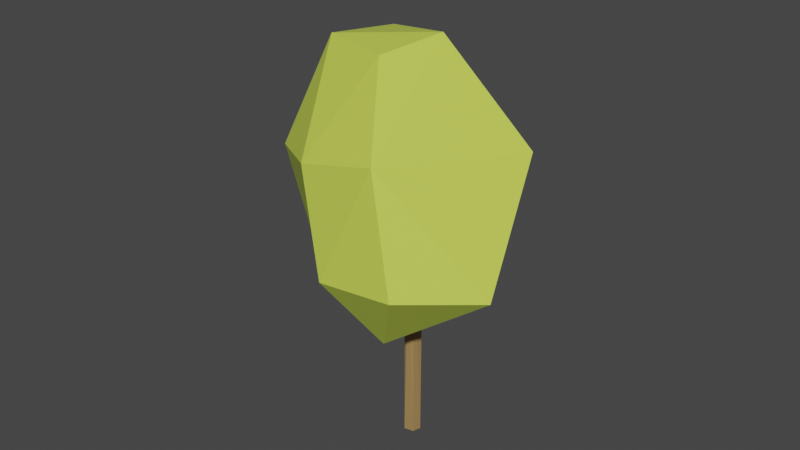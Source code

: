 # Source: arbol2.blend  (saved by Blender 2.80.75; exported with 4.5.12 LTS)
import bpy
from mathutils import Matrix  # noqa: F401  (used for matrix-valued properties, if any)

bpy.ops.wm.read_factory_settings(use_empty=True)
scene = bpy.context.scene
scene.name = 'Scene'

# ---- collections
col_collection = bpy.data.collections.new('Collection'); scene.collection.children.link(col_collection)

# ---- materials (node trees are filled in below, after node groups)
mat_material_001 = bpy.data.materials.new('Material.001')
mat_material_001.use_transparent_shadow = False
mat_material_002 = bpy.data.materials.new('Material.002')
mat_material_002.use_transparent_shadow = False

# ---- material node trees
mat_material_001.use_nodes = True; mat_material_001.node_tree.nodes.clear()
_N = mat_material_001.node_tree.nodes; _L = mat_material_001.node_tree.links
n0 = _N.new('ShaderNodeOutputMaterial'); n0.name = 'Material Output'; n0.location = (300, 300)
n1 = _N.new('ShaderNodeBsdfPrincipled'); n1.name = 'Principled BSDF'; n1.location = (10, 300)
n1.distribution = 'GGX'
n1.subsurface_method = 'BURLEY'
n1.inputs[0].default_value = (0.3694, 0.225, 0.08703, 1.0)
n1.inputs[3].default_value = 1.45
n1.inputs[27].default_value = (0.0, 0.0, 0.0, 1.0)
n1.inputs[28].default_value = 1.0
_L.new(n1.outputs[0], n0.inputs[0])
n0.is_active_output = True
mat_material_002.use_nodes = True; mat_material_002.node_tree.nodes.clear()
_N = mat_material_002.node_tree.nodes; _L = mat_material_002.node_tree.links
n0 = _N.new('ShaderNodeOutputMaterial'); n0.name = 'Material Output'; n0.location = (300, 300)
n1 = _N.new('ShaderNodeBsdfPrincipled'); n1.name = 'Principled BSDF'; n1.location = (10, 300)
n1.distribution = 'GGX'
n1.subsurface_method = 'BURLEY'
n1.inputs[0].default_value = (0.6491, 0.8, 0.09372, 1.0)
n1.inputs[3].default_value = 1.45
n1.inputs[27].default_value = (0.0, 0.0, 0.0, 1.0)
n1.inputs[28].default_value = 1.0
_L.new(n1.outputs[0], n0.inputs[0])
n0.is_active_output = True

# ---- world
world_world = bpy.data.worlds.new('World'); scene.world = world_world
world_world.use_nodes = True; world_world.node_tree.nodes.clear()
_N = world_world.node_tree.nodes; _L = world_world.node_tree.links
n0 = _N.new('ShaderNodeOutputWorld'); n0.name = 'World Output'; n0.location = (300, 300)
n1 = _N.new('ShaderNodeBackground'); n1.name = 'Background'; n1.location = (10, 300)
n1.inputs[0].default_value = (0.05088, 0.05088, 0.05088, 1.0)
_L.new(n1.outputs[0], n0.inputs[0])
n0.is_active_output = True
world_world.color = (0.05088, 0.05088, 0.05088)
world_world.use_sun_shadow = False
world_world.sun_shadow_jitter_overblur = 0.0

# ---- meshes
me_cylinder = bpy.data.meshes.new('Cylinder')
me_cylinder.from_pydata([(0.0, 1.0, -1.0), (0.7071, 0.7071, -1.0), (0.4802, 0.9285, 1.0), (1.0, -4.371e-08, -1.0), (0.7071, -0.7071, -1.0), (0.9285, -0.4802, 1.0), (-8.742e-08, -1.0, -1.0), (-8.742e-08, -1.0, 1.0), (-0.9285, -0.4802, -1.0), (-0.9961, -0.317, 1.0), (-0.7071, 0.7071, -1.0), (-0.7071, 0.7071, 1.0)], [], [(2, 1, 0), (2, 3, 1), (5, 4, 3), (5, 6, 4), (7, 8, 6), (5, 2, 9), (9, 10, 8), (11, 0, 10), (10, 1, 4), (2, 5, 3), (5, 7, 6), (7, 9, 8), (2, 11, 9), (7, 5, 9), (9, 11, 10), (11, 2, 0), (10, 0, 1), (1, 3, 4), (4, 6, 8), (8, 10, 4)])
_uv = me_cylinder.uv_layers.new(name='UVMap')
_uv.uv.foreach_set('vector', [0.9231, 1.0, 0.875, 0.5, 1.0, 0.5, 0.9231, 1.0, 0.75, 0.5, 0.875, 0.5, 0.6731, 1.0, 0.625, 0.5, 0.75, 0.5, 0.6731, 1.0, 0.5, 0.5, 0.625, 0.5, 0.5, 1.0, 0.3269, 0.5, 0.5, 0.5, 0.4467, 0.1456, 0.3544, 0.4467, 0.03704, 0.1847, 0.2981, 1.0, 0.125, 0.5, 0.3269, 0.5, 0.125, 1.0, 0.0, 0.5, 0.125, 0.5, 0.5803, 0.4197, 0.9197, 0.4197, 0.9197, 0.08029, 0.9231, 1.0, 0.6731, 1.0, 0.75, 0.5, 0.6731, 1.0, 0.5, 1.0, 0.5, 0.5, 0.5, 1.0, 0.2981, 1.0, 0.3269, 0.5, 0.3544, 0.4467, 0.08029, 0.4197, 0.03704, 0.1847, 0.25, 0.01, 0.4467, 0.1456, 0.03704, 0.1847, 0.2981, 1.0, 0.125, 1.0, 0.125, 0.5, 0.125, 1.0, 0.0, 1.0, 0.0, 0.5, 0.5803, 0.4197, 0.75, 0.49, 0.9197, 0.4197, 0.9197, 0.4197, 0.99, 0.25, 0.9197, 0.08029, 0.9197, 0.08029, 0.75, 0.01, 0.5533, 0.1456, 0.5533, 0.1456, 0.5803, 0.4197, 0.9197, 0.08029])
me_cylinder.materials.append(mat_material_001)
me_cylinder.use_remesh_preserve_volume = False
me_cylinder.use_remesh_preserve_attributes = False
me_cylinder.use_mirror_vertex_groups = False
me_cylinder.update()
me_mesh = bpy.data.meshes.new('Mesh')
me_mesh.from_pydata([(2.723, 0.846, -0.1489), (1.972, -0.2034, -2.394), (2.202, 1.067, -1.686), (-0.3443, 0.7561, -2.232), (-0.1993, -0.1104, -2.428), (2.17, -0.9649, -1.767), (2.492, -1.045, -0.2006), (0.4293, 0.3984, 1.098), (0.4805, 1.396, -0.02212), (3.462, -0.07122, -1.365), (3.056, -0.0347, 0.1576), (0.01752, -0.7579, 0.9446), (-0.2302, -1.023, -1.878), (-1.99, 0.8699, -1.293), (-2.268, -0.6399, -0.3065), (-2.402, 0.01831, -1.658), (-2.397, 0.4555, -0.3348), (-1.085, 0.1622, 0.9412), (-2.019, -0.7702, -1.436)], [], [(9, 5, 1), (10, 0, 7), (9, 10, 6), (7, 11, 10), (11, 14, 12), (16, 8, 13), (8, 16, 17), (11, 17, 14), (15, 4, 18), (12, 18, 4), (8, 3, 13), (13, 3, 15), (9, 1, 2), (8, 17, 7), (1, 5, 12), (5, 6, 12), (6, 11, 12), (7, 0, 8), (10, 9, 0), (9, 6, 5), (10, 11, 6), (12, 14, 18), (18, 14, 15), (17, 16, 14), (17, 11, 7), (4, 1, 12), (4, 2, 1), (8, 2, 3), (4, 3, 2), (15, 3, 4), (15, 14, 16), (9, 2, 0), (2, 8, 0), (13, 15, 16)])
me_mesh.materials.append(mat_material_002)
me_mesh.use_remesh_preserve_volume = False
me_mesh.use_remesh_preserve_attributes = False
me_mesh.use_mirror_vertex_groups = False
me_mesh.update()

# ---- objects
ob_cylinder = bpy.data.objects.new('Cylinder', me_cylinder)
ob_mball_005 = bpy.data.objects.new('Mball.005', me_mesh)

# ---- transforms, parenting, visibility, modifiers, constraints
ob_cylinder.location = (0.0, 0.0, 5.49)
ob_cylinder.scale = (-0.4532, -0.4617, -5.386)
ob_cylinder.lineart.crease_threshold = 0.0
ob_mball_005.location = (0.0006537, 2.311, 16.18)
ob_mball_005.rotation_euler = (-1.628, 1.303, -0.5321)
ob_mball_005.scale = (2.711, 5.363, 3.179)
ob_mball_005.lineart.crease_threshold = 0.0

# ---- collection membership
col_collection.objects.link(ob_cylinder)
col_collection.objects.link(ob_mball_005)

# ---- scene / render settings (as saved in the file)
scene.frame_start = 1; scene.frame_end = 250; scene.frame_set(1)
scene.render.engine = 'BLENDER_EEVEE_NEXT'
scene.cycles.use_denoising = False
scene.cycles.samples = 128
scene.cycles.sampling_pattern = 'TABULATED_SOBOL'
scene.cycles.use_adaptive_sampling = False
scene.cycles.use_light_tree = False
scene.view_settings.view_transform = 'Filmic'
bpy.context.view_layer.update()

# ---- added for rendering (the .blend has no active camera and no usable light): camera, sun
cam_auto = bpy.data.cameras.new('AutoCamera')
cam_auto.lens = 50.0
cam_auto.sensor_width = 36.0
cam_auto.clip_end = 1000.0
ob_auto_camera = bpy.data.objects.new('AutoCamera', cam_auto)
scene.collection.objects.link(ob_auto_camera)
ob_auto_camera.location = (31.8085, -39.2563, 38.6854)
ob_auto_camera.rotation_euler = (1.09748, -7.21219e-08, 0.694738)
scene.camera = ob_auto_camera
light_auto_sun = bpy.data.lights.new('AutoSun', 'SUN')
light_auto_sun.energy = 3.0
light_auto_sun.angle = 0.0523599
ob_auto_sun = bpy.data.objects.new('AutoSun', light_auto_sun)
scene.collection.objects.link(ob_auto_sun)
ob_auto_sun.rotation_euler = (0.872665, 0.174533, 0.523599)
bpy.context.view_layer.update()
